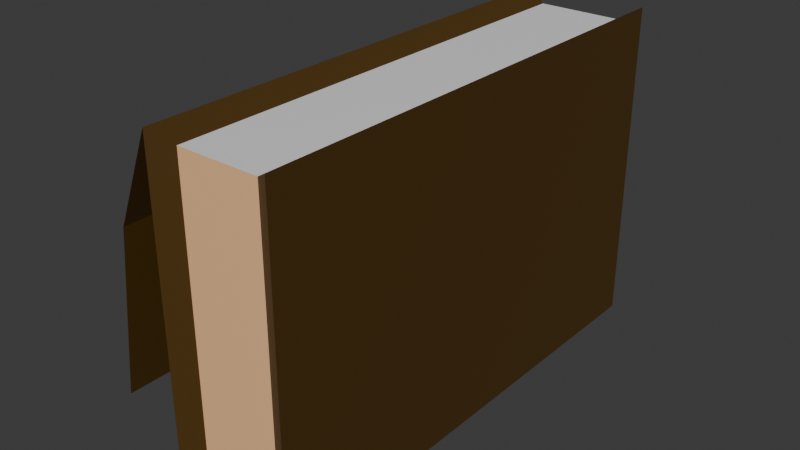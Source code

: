 # Source: business_bag.blend  (saved by Blender 4.0.36; exported with 4.5.12 LTS)
import bpy
from mathutils import Matrix  # noqa: F401  (used for matrix-valued properties, if any)

bpy.ops.wm.read_factory_settings(use_empty=True)
scene = bpy.context.scene
scene.name = 'Scene'

# ---- collections
col_collection = bpy.data.collections.new('Collection'); scene.collection.children.link(col_collection)

# ---- materials (node trees are filled in below, after node groups)
mat_leather = bpy.data.materials.new('Leather')
mat_leather.alpha_threshold = 0.0
mat_leather.use_transparent_shadow = False
mat_leather.roughness = 0.5
mat_leather.line_color = (0.0, 0.0, 0.0, 1.0)
mat_interior = bpy.data.materials.new('Interior')
mat_interior.use_transparent_shadow = False
mat_files = bpy.data.materials.new('Files')
mat_files.use_transparent_shadow = False
mat_lock = bpy.data.materials.new('Lock')
mat_lock.use_transparent_shadow = False

# ---- material node trees
mat_leather.use_nodes = True; mat_leather.node_tree.nodes.clear()
_N = mat_leather.node_tree.nodes; _L = mat_leather.node_tree.links
n0 = _N.new('ShaderNodeOutputMaterial'); n0.name = 'Material Output'; n0.location = (300, 300)
n1 = _N.new('ShaderNodeBsdfPrincipled'); n1.name = 'Principled BSDF'; n1.location = (10, 300)
n1.inputs[0].default_value = (0.07478, 0.03777, 0.005747, 1.0)
n1.inputs[3].default_value = 1.45
_L.new(n1.outputs[0], n0.inputs[0])
n0.is_active_output = True
mat_interior.use_nodes = True; mat_interior.node_tree.nodes.clear()
_N = mat_interior.node_tree.nodes; _L = mat_interior.node_tree.links
n0 = _N.new('ShaderNodeBsdfPrincipled'); n0.name = 'Principled BSDF'; n0.location = (10, 300)
n0.inputs[0].default_value = (0.9767, 0.5641, 0.2866, 1.0)
n0.inputs[3].default_value = 1.45
n1 = _N.new('ShaderNodeOutputMaterial'); n1.name = 'Material Output'; n1.location = (300, 300)
_L.new(n0.outputs[0], n1.inputs[0])
n1.is_active_output = True
mat_files.use_nodes = True; mat_files.node_tree.nodes.clear()
_N = mat_files.node_tree.nodes; _L = mat_files.node_tree.links
n0 = _N.new('ShaderNodeBsdfPrincipled'); n0.name = 'Principled BSDF'; n0.location = (10, 300)
n0.inputs[3].default_value = 1.45
n1 = _N.new('ShaderNodeOutputMaterial'); n1.name = 'Material Output'; n1.location = (300, 300)
_L.new(n0.outputs[0], n1.inputs[0])
n1.is_active_output = True
mat_lock.use_nodes = True; mat_lock.node_tree.nodes.clear()
_N = mat_lock.node_tree.nodes; _L = mat_lock.node_tree.links
n0 = _N.new('ShaderNodeBsdfPrincipled'); n0.name = 'Principled BSDF'; n0.location = (10, 300)
n0.inputs[0].default_value = (0.8003, 0.4607, 0.03298, 1.0)
n0.inputs[3].default_value = 1.45
n1 = _N.new('ShaderNodeOutputMaterial'); n1.name = 'Material Output'; n1.location = (300, 300)
_L.new(n0.outputs[0], n1.inputs[0])
n1.is_active_output = True

# ---- world
world_world = bpy.data.worlds.new('World'); scene.world = world_world
world_world.use_nodes = True; world_world.node_tree.nodes.clear()
_N = world_world.node_tree.nodes; _L = world_world.node_tree.links
n0 = _N.new('ShaderNodeOutputWorld'); n0.name = 'World Output'; n0.location = (300, 300)
n1 = _N.new('ShaderNodeBackground'); n1.name = 'Background'; n1.location = (10, 300)
n1.inputs[0].default_value = (0.05088, 0.05088, 0.05088, 1.0)
_L.new(n1.outputs[0], n0.inputs[0])
n0.is_active_output = True
world_world.color = (0.05088, 0.05088, 0.05088)
world_world.use_sun_shadow = False
world_world.sun_shadow_jitter_overblur = 0.0

# ---- meshes
me_cube = bpy.data.meshes.new('Cube')
me_cube.from_pydata([(1.0, 1.0, 1.0), (1.0, 1.0, -1.0), (1.0, -1.0, 1.0), (1.0, -1.0, -1.0), (-1.0, 1.0, 1.0), (-1.0, 1.0, -1.0), (-1.0, -1.0, 1.0), (-1.0, -1.0, -1.0), (0.6667, 0.95, -0.925), (-0.6667, 0.95, -0.925), (0.6667, -0.95, 0.925), (-0.6667, -0.95, 0.925), (-0.6667, -0.95, -0.925), (0.6667, -0.95, -0.925), (-0.6667, 0.95, 0.925), (0.6667, 0.95, 0.925), (-1.615, 1.0, 0.4431), (-1.615, -1.0, 0.4431), (-1.928, 1.0, -0.5499), (-1.928, -1.0, -0.5499), (-1.928, -0.07577, -0.5499), (-1.928, 0.07577, -0.5499), (-1.85, -0.07577, -0.3017), (-1.85, 0.07577, -0.3017), (-2.007, -0.07577, -0.7982), (-2.007, 0.07577, -0.7982), (-1.519, -0.07577, -0.3164), (-1.519, 0.07577, -0.3164), (-1.676, -0.07577, -0.8129), (-1.676, 0.07577, -0.8129)], [], [(14, 4, 6, 11), (12, 11, 6, 7), (7, 6, 4, 5), (8, 1, 3, 13), (1, 0, 2, 3), (8, 15, 0, 1), (5, 4, 14, 9), (9, 14, 15, 8), (5, 9, 12, 7), (9, 8, 13, 12), (3, 2, 10, 13), (13, 10, 11, 12), (0, 15, 10, 2), (15, 14, 11, 10), (4, 6, 17, 16), (16, 17, 19, 20, 21, 18), (21, 20, 22, 23), (20, 21, 25, 24), (24, 25, 29, 28), (23, 22, 26, 27), (28, 26, 22, 24), (27, 26, 28, 29), (25, 23, 27, 29)])
me_cube.polygons.foreach_set('material_index', [0, 0, 0, 0, 0, 0, 0, 1, 0, 1, 0, 1, 0, 2, 0, 0, 0, 3, 3, 3, 3, 3, 3])
_uv = me_cube.uv_layers.new(name='UVMap')
_uv.uv.foreach_set('vector', [0.7917, 0.5, 0.875, 0.5, 0.875, 0.75, 0.7917, 0.75, 0.375, 0.9167, 0.625, 0.9167, 0.625, 1.0, 0.375, 1.0, 0.375, 0.0, 0.625, 0.0, 0.625, 0.25, 0.375, 0.25, 0.2917, 0.5, 0.375, 0.5, 0.375, 0.75, 0.2917, 0.75, 0.375, 0.5, 0.625, 0.5, 0.625, 0.75, 0.375, 0.75, 0.375, 0.4167, 0.625, 0.4167, 0.625, 0.5, 0.375, 0.5, 0.375, 0.25, 0.625, 0.25, 0.625, 0.3333, 0.375, 0.3333, 0.375, 0.3333, 0.625, 0.3333, 0.625, 0.4167, 0.375, 0.4167, 0.125, 0.5, 0.2083, 0.5, 0.2083, 0.75, 0.125, 0.75, 0.2083, 0.5, 0.2917, 0.5, 0.2917, 0.75, 0.2083, 0.75, 0.375, 0.75, 0.625, 0.75, 0.625, 0.8333, 0.375, 0.8333, 0.375, 0.8333, 0.625, 0.8333, 0.625, 0.9167, 0.375, 0.9167, 0.625, 0.5, 0.7083, 0.5, 0.7083, 0.75, 0.625, 0.75, 0.7083, 0.5, 0.7917, 0.5, 0.7917, 0.75, 0.7083, 0.75, 0.875, 0.5, 0.875, 0.75, 0.875, 0.75, 0.875, 0.5, 0.875, 0.5, 0.875, 0.75, 0.875, 0.75, 0.875, 0.6667, 0.875, 0.5833, 0.875, 0.5, 0.875, 0.5833, 0.875, 0.6667, 0.875, 0.6667, 0.875, 0.5833, 0.875, 0.6667, 0.875, 0.5833, 0.875, 0.5833, 0.875, 0.6667, 0.875, 0.6667, 0.875, 0.5833, 0.875, 0.5833, 0.875, 0.6667, 0.875, 0.5833, 0.875, 0.6667, 0.875, 0.6667, 0.875, 0.5833, 0.875, 0.6667, 0.875, 0.6667, 0.875, 0.6667, 0.875, 0.6667, 0.875, 0.5833, 0.875, 0.6667, 0.875, 0.6667, 0.875, 0.5833, 0.875, 0.5833, 0.875, 0.5833, 0.875, 0.5833, 0.875, 0.5833])
me_cube.materials.append(mat_leather)
me_cube.materials.append(mat_interior)
me_cube.materials.append(mat_files)
me_cube.materials.append(mat_lock)
me_cube.use_mirror_vertex_groups = False
me_cube.update()

# ---- objects
ob_cube = bpy.data.objects.new('Cube', me_cube)

# ---- transforms, parenting, visibility, modifiers, constraints
ob_cube.location = (0.0, 0.0, 0.4)
ob_cube.scale = (0.15, 0.6, 0.4)
ob_cube.lock_rotations_4d = False
ob_cube.empty_display_type = 'ARROWS'
ob_cube.lineart.crease_threshold = 0.0

# ---- collection membership
col_collection.objects.link(ob_cube)

# ---- scene / render settings (as saved in the file)
scene.frame_start = 1; scene.frame_end = 250; scene.frame_set(213)
scene.render.engine = 'BLENDER_EEVEE_NEXT'
scene.cycles.sampling_pattern = 'TABULATED_SOBOL'
bpy.context.view_layer.update()

# ---- added for rendering (the .blend has no active camera and no usable light): camera, sun
cam_auto = bpy.data.cameras.new('AutoCamera')
cam_auto.lens = 50.0
cam_auto.sensor_width = 36.0
cam_auto.clip_end = 1000.0
ob_auto_camera = bpy.data.objects.new('AutoCamera', cam_auto)
scene.collection.objects.link(ob_auto_camera)
ob_auto_camera.location = (1.3226, -1.67772, 1.51848)
ob_auto_camera.rotation_euler = (1.09748, -7.21219e-08, 0.694738)
scene.camera = ob_auto_camera
light_auto_sun = bpy.data.lights.new('AutoSun', 'SUN')
light_auto_sun.energy = 3.0
light_auto_sun.angle = 0.0523599
ob_auto_sun = bpy.data.objects.new('AutoSun', light_auto_sun)
scene.collection.objects.link(ob_auto_sun)
ob_auto_sun.rotation_euler = (0.872665, 0.174533, 0.523599)
bpy.context.view_layer.update()
